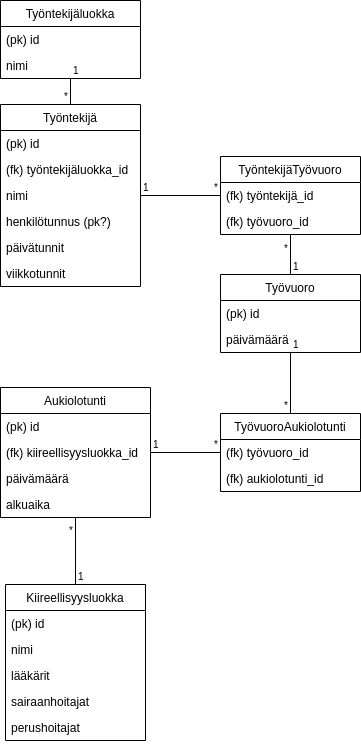

The diagram above was exported from draw.io. Its source (the exported page's mxGraphModel, read from the mxfile embedded in the PNG):
<mxGraphModel dx="1634" dy="923" grid="1" gridSize="10" guides="1" tooltips="1" connect="1" arrows="1" fold="1" page="1" pageScale="1" pageWidth="827" pageHeight="1169" math="0" shadow="0">
  <root>
    <mxCell id="0" />
    <mxCell id="1" parent="0" />
    <mxCell id="5y2iWdUEF2qnDudOWDj--1" value="Työntekijäluokka" style="swimlane;fontStyle=0;childLayout=stackLayout;horizontal=1;startSize=26;fillColor=none;horizontalStack=0;resizeParent=1;resizeParentMax=0;resizeLast=0;collapsible=1;marginBottom=0;" parent="1" vertex="1">
      <mxGeometry x="20" y="46" width="140" height="78" as="geometry" />
    </mxCell>
    <mxCell id="5y2iWdUEF2qnDudOWDj--32" value="(pk) id&#10;" style="text;strokeColor=none;fillColor=none;align=left;verticalAlign=top;spacingLeft=4;spacingRight=4;overflow=hidden;rotatable=0;points=[[0,0.5],[1,0.5]];portConstraint=eastwest;" parent="5y2iWdUEF2qnDudOWDj--1" vertex="1">
      <mxGeometry y="26" width="140" height="26" as="geometry" />
    </mxCell>
    <mxCell id="5y2iWdUEF2qnDudOWDj--2" value="nimi&#10;" style="text;strokeColor=none;fillColor=none;align=left;verticalAlign=top;spacingLeft=4;spacingRight=4;overflow=hidden;rotatable=0;points=[[0,0.5],[1,0.5]];portConstraint=eastwest;" parent="5y2iWdUEF2qnDudOWDj--1" vertex="1">
      <mxGeometry y="52" width="140" height="26" as="geometry" />
    </mxCell>
    <mxCell id="5y2iWdUEF2qnDudOWDj--5" value="Työntekijä" style="swimlane;fontStyle=0;childLayout=stackLayout;horizontal=1;startSize=26;fillColor=none;horizontalStack=0;resizeParent=1;resizeParentMax=0;resizeLast=0;collapsible=1;marginBottom=0;" parent="1" vertex="1">
      <mxGeometry x="20" y="150" width="140" height="182" as="geometry" />
    </mxCell>
    <mxCell id="5y2iWdUEF2qnDudOWDj--30" value="(pk) id" style="text;strokeColor=none;fillColor=none;align=left;verticalAlign=top;spacingLeft=4;spacingRight=4;overflow=hidden;rotatable=0;points=[[0,0.5],[1,0.5]];portConstraint=eastwest;" parent="5y2iWdUEF2qnDudOWDj--5" vertex="1">
      <mxGeometry y="26" width="140" height="26" as="geometry" />
    </mxCell>
    <mxCell id="5y2iWdUEF2qnDudOWDj--31" value="(fk) työntekijäluokka_id" style="text;strokeColor=none;fillColor=none;align=left;verticalAlign=top;spacingLeft=4;spacingRight=4;overflow=hidden;rotatable=0;points=[[0,0.5],[1,0.5]];portConstraint=eastwest;" parent="5y2iWdUEF2qnDudOWDj--5" vertex="1">
      <mxGeometry y="52" width="140" height="26" as="geometry" />
    </mxCell>
    <mxCell id="5y2iWdUEF2qnDudOWDj--6" value="nimi" style="text;strokeColor=none;fillColor=none;align=left;verticalAlign=top;spacingLeft=4;spacingRight=4;overflow=hidden;rotatable=0;points=[[0,0.5],[1,0.5]];portConstraint=eastwest;" parent="5y2iWdUEF2qnDudOWDj--5" vertex="1">
      <mxGeometry y="78" width="140" height="26" as="geometry" />
    </mxCell>
    <mxCell id="5y2iWdUEF2qnDudOWDj--7" value="henkilötunnus (pk?)" style="text;strokeColor=none;fillColor=none;align=left;verticalAlign=top;spacingLeft=4;spacingRight=4;overflow=hidden;rotatable=0;points=[[0,0.5],[1,0.5]];portConstraint=eastwest;" parent="5y2iWdUEF2qnDudOWDj--5" vertex="1">
      <mxGeometry y="104" width="140" height="26" as="geometry" />
    </mxCell>
    <mxCell id="5y2iWdUEF2qnDudOWDj--8" value="päivätunnit" style="text;strokeColor=none;fillColor=none;align=left;verticalAlign=top;spacingLeft=4;spacingRight=4;overflow=hidden;rotatable=0;points=[[0,0.5],[1,0.5]];portConstraint=eastwest;" parent="5y2iWdUEF2qnDudOWDj--5" vertex="1">
      <mxGeometry y="130" width="140" height="26" as="geometry" />
    </mxCell>
    <mxCell id="5y2iWdUEF2qnDudOWDj--21" value="viikkotunnit" style="text;strokeColor=none;fillColor=none;align=left;verticalAlign=top;spacingLeft=4;spacingRight=4;overflow=hidden;rotatable=0;points=[[0,0.5],[1,0.5]];portConstraint=eastwest;" parent="5y2iWdUEF2qnDudOWDj--5" vertex="1">
      <mxGeometry y="156" width="140" height="26" as="geometry" />
    </mxCell>
    <mxCell id="5y2iWdUEF2qnDudOWDj--9" value="Työvuoro" style="swimlane;fontStyle=0;childLayout=stackLayout;horizontal=1;startSize=26;fillColor=none;horizontalStack=0;resizeParent=1;resizeParentMax=0;resizeLast=0;collapsible=1;marginBottom=0;" parent="1" vertex="1">
      <mxGeometry x="240" y="320" width="140" height="78" as="geometry" />
    </mxCell>
    <mxCell id="5y2iWdUEF2qnDudOWDj--10" value="(pk) id" style="text;strokeColor=none;fillColor=none;align=left;verticalAlign=top;spacingLeft=4;spacingRight=4;overflow=hidden;rotatable=0;points=[[0,0.5],[1,0.5]];portConstraint=eastwest;" parent="5y2iWdUEF2qnDudOWDj--9" vertex="1">
      <mxGeometry y="26" width="140" height="26" as="geometry" />
    </mxCell>
    <mxCell id="5y2iWdUEF2qnDudOWDj--11" value="päivämäärä&#10;" style="text;strokeColor=none;fillColor=none;align=left;verticalAlign=top;spacingLeft=4;spacingRight=4;overflow=hidden;rotatable=0;points=[[0,0.5],[1,0.5]];portConstraint=eastwest;" parent="5y2iWdUEF2qnDudOWDj--9" vertex="1">
      <mxGeometry y="52" width="140" height="26" as="geometry" />
    </mxCell>
    <mxCell id="5y2iWdUEF2qnDudOWDj--13" value="Aukiolotunti" style="swimlane;fontStyle=0;childLayout=stackLayout;horizontal=1;startSize=26;fillColor=none;horizontalStack=0;resizeParent=1;resizeParentMax=0;resizeLast=0;collapsible=1;marginBottom=0;" parent="1" vertex="1">
      <mxGeometry x="20" y="433" width="150" height="130" as="geometry" />
    </mxCell>
    <mxCell id="5y2iWdUEF2qnDudOWDj--62" value="(pk) id" style="text;strokeColor=none;fillColor=none;align=left;verticalAlign=top;spacingLeft=4;spacingRight=4;overflow=hidden;rotatable=0;points=[[0,0.5],[1,0.5]];portConstraint=eastwest;" parent="5y2iWdUEF2qnDudOWDj--13" vertex="1">
      <mxGeometry y="26" width="150" height="26" as="geometry" />
    </mxCell>
    <mxCell id="tN5EoA0LpjMVO2jb8Of3-4" value="(fk) kiireellisyysluokka_id" style="text;strokeColor=none;fillColor=none;align=left;verticalAlign=top;spacingLeft=4;spacingRight=4;overflow=hidden;rotatable=0;points=[[0,0.5],[1,0.5]];portConstraint=eastwest;" parent="5y2iWdUEF2qnDudOWDj--13" vertex="1">
      <mxGeometry y="52" width="150" height="26" as="geometry" />
    </mxCell>
    <mxCell id="5y2iWdUEF2qnDudOWDj--14" value="päivämäärä" style="text;strokeColor=none;fillColor=none;align=left;verticalAlign=top;spacingLeft=4;spacingRight=4;overflow=hidden;rotatable=0;points=[[0,0.5],[1,0.5]];portConstraint=eastwest;" parent="5y2iWdUEF2qnDudOWDj--13" vertex="1">
      <mxGeometry y="78" width="150" height="26" as="geometry" />
    </mxCell>
    <mxCell id="tN5EoA0LpjMVO2jb8Of3-5" value="alkuaika" style="text;strokeColor=none;fillColor=none;align=left;verticalAlign=top;spacingLeft=4;spacingRight=4;overflow=hidden;rotatable=0;points=[[0,0.5],[1,0.5]];portConstraint=eastwest;" parent="5y2iWdUEF2qnDudOWDj--13" vertex="1">
      <mxGeometry y="104" width="150" height="26" as="geometry" />
    </mxCell>
    <mxCell id="5y2iWdUEF2qnDudOWDj--17" value="Kiireellisyysluokka" style="swimlane;fontStyle=0;childLayout=stackLayout;horizontal=1;startSize=26;fillColor=none;horizontalStack=0;resizeParent=1;resizeParentMax=0;resizeLast=0;collapsible=1;marginBottom=0;" parent="1" vertex="1">
      <mxGeometry x="25" y="630" width="140" height="156" as="geometry" />
    </mxCell>
    <mxCell id="5y2iWdUEF2qnDudOWDj--63" value="(pk) id" style="text;strokeColor=none;fillColor=none;align=left;verticalAlign=top;spacingLeft=4;spacingRight=4;overflow=hidden;rotatable=0;points=[[0,0.5],[1,0.5]];portConstraint=eastwest;" parent="5y2iWdUEF2qnDudOWDj--17" vertex="1">
      <mxGeometry y="26" width="140" height="26" as="geometry" />
    </mxCell>
    <mxCell id="tN5EoA0LpjMVO2jb8Of3-6" value="nimi&#10;" style="text;strokeColor=none;fillColor=none;align=left;verticalAlign=top;spacingLeft=4;spacingRight=4;overflow=hidden;rotatable=0;points=[[0,0.5],[1,0.5]];portConstraint=eastwest;" parent="5y2iWdUEF2qnDudOWDj--17" vertex="1">
      <mxGeometry y="52" width="140" height="26" as="geometry" />
    </mxCell>
    <mxCell id="5y2iWdUEF2qnDudOWDj--19" value="lääkärit" style="text;strokeColor=none;fillColor=none;align=left;verticalAlign=top;spacingLeft=4;spacingRight=4;overflow=hidden;rotatable=0;points=[[0,0.5],[1,0.5]];portConstraint=eastwest;" parent="5y2iWdUEF2qnDudOWDj--17" vertex="1">
      <mxGeometry y="78" width="140" height="26" as="geometry" />
    </mxCell>
    <mxCell id="5y2iWdUEF2qnDudOWDj--20" value="sairaanhoitajat" style="text;strokeColor=none;fillColor=none;align=left;verticalAlign=top;spacingLeft=4;spacingRight=4;overflow=hidden;rotatable=0;points=[[0,0.5],[1,0.5]];portConstraint=eastwest;" parent="5y2iWdUEF2qnDudOWDj--17" vertex="1">
      <mxGeometry y="104" width="140" height="26" as="geometry" />
    </mxCell>
    <mxCell id="5y2iWdUEF2qnDudOWDj--59" value="perushoitajat" style="text;strokeColor=none;fillColor=none;align=left;verticalAlign=top;spacingLeft=4;spacingRight=4;overflow=hidden;rotatable=0;points=[[0,0.5],[1,0.5]];portConstraint=eastwest;" parent="5y2iWdUEF2qnDudOWDj--17" vertex="1">
      <mxGeometry y="130" width="140" height="26" as="geometry" />
    </mxCell>
    <mxCell id="5y2iWdUEF2qnDudOWDj--33" value="" style="endArrow=none;html=1;edgeStyle=orthogonalEdgeStyle;" parent="1" source="5y2iWdUEF2qnDudOWDj--1" target="5y2iWdUEF2qnDudOWDj--5" edge="1">
      <mxGeometry relative="1" as="geometry">
        <mxPoint x="20" y="670" as="sourcePoint" />
        <mxPoint x="180" y="670" as="targetPoint" />
      </mxGeometry>
    </mxCell>
    <mxCell id="5y2iWdUEF2qnDudOWDj--34" value="1" style="resizable=0;html=1;align=left;verticalAlign=bottom;labelBackgroundColor=#ffffff;fontSize=10;" parent="5y2iWdUEF2qnDudOWDj--33" connectable="0" vertex="1">
      <mxGeometry x="-1" relative="1" as="geometry" />
    </mxCell>
    <mxCell id="5y2iWdUEF2qnDudOWDj--35" value="*" style="resizable=0;html=1;align=right;verticalAlign=bottom;labelBackgroundColor=#ffffff;fontSize=10;" parent="5y2iWdUEF2qnDudOWDj--33" connectable="0" vertex="1">
      <mxGeometry x="1" relative="1" as="geometry" />
    </mxCell>
    <mxCell id="5y2iWdUEF2qnDudOWDj--36" value="TyöntekijäTyövuoro" style="swimlane;fontStyle=0;childLayout=stackLayout;horizontal=1;startSize=26;fillColor=none;horizontalStack=0;resizeParent=1;resizeParentMax=0;resizeLast=0;collapsible=1;marginBottom=0;" parent="1" vertex="1">
      <mxGeometry x="240" y="202" width="140" height="78" as="geometry" />
    </mxCell>
    <mxCell id="5y2iWdUEF2qnDudOWDj--37" value="(fk) työntekijä_id" style="text;strokeColor=none;fillColor=none;align=left;verticalAlign=top;spacingLeft=4;spacingRight=4;overflow=hidden;rotatable=0;points=[[0,0.5],[1,0.5]];portConstraint=eastwest;" parent="5y2iWdUEF2qnDudOWDj--36" vertex="1">
      <mxGeometry y="26" width="140" height="26" as="geometry" />
    </mxCell>
    <mxCell id="5y2iWdUEF2qnDudOWDj--38" value="(fk) työvuoro_id" style="text;strokeColor=none;fillColor=none;align=left;verticalAlign=top;spacingLeft=4;spacingRight=4;overflow=hidden;rotatable=0;points=[[0,0.5],[1,0.5]];portConstraint=eastwest;" parent="5y2iWdUEF2qnDudOWDj--36" vertex="1">
      <mxGeometry y="52" width="140" height="26" as="geometry" />
    </mxCell>
    <mxCell id="5y2iWdUEF2qnDudOWDj--40" value="" style="endArrow=none;html=1;edgeStyle=orthogonalEdgeStyle;" parent="1" source="5y2iWdUEF2qnDudOWDj--17" target="5y2iWdUEF2qnDudOWDj--13" edge="1">
      <mxGeometry relative="1" as="geometry">
        <mxPoint x="650" y="670" as="sourcePoint" />
        <mxPoint x="810" y="670" as="targetPoint" />
      </mxGeometry>
    </mxCell>
    <mxCell id="5y2iWdUEF2qnDudOWDj--41" value="1" style="resizable=0;html=1;align=left;verticalAlign=bottom;labelBackgroundColor=#ffffff;fontSize=10;" parent="5y2iWdUEF2qnDudOWDj--40" connectable="0" vertex="1">
      <mxGeometry x="-1" relative="1" as="geometry" />
    </mxCell>
    <mxCell id="5y2iWdUEF2qnDudOWDj--42" value="*" style="resizable=0;html=1;align=right;verticalAlign=bottom;labelBackgroundColor=#ffffff;fontSize=10;" parent="5y2iWdUEF2qnDudOWDj--40" connectable="0" vertex="1">
      <mxGeometry x="1" relative="1" as="geometry">
        <mxPoint y="21" as="offset" />
      </mxGeometry>
    </mxCell>
    <mxCell id="5y2iWdUEF2qnDudOWDj--43" value="" style="endArrow=none;html=1;edgeStyle=orthogonalEdgeStyle;" parent="1" source="5y2iWdUEF2qnDudOWDj--13" target="5y2iWdUEF2qnDudOWDj--55" edge="1">
      <mxGeometry relative="1" as="geometry">
        <mxPoint x="30" y="680" as="sourcePoint" />
        <mxPoint x="190" y="680" as="targetPoint" />
      </mxGeometry>
    </mxCell>
    <mxCell id="5y2iWdUEF2qnDudOWDj--44" value="1" style="resizable=0;html=1;align=left;verticalAlign=bottom;labelBackgroundColor=#ffffff;fontSize=10;" parent="5y2iWdUEF2qnDudOWDj--43" connectable="0" vertex="1">
      <mxGeometry x="-1" relative="1" as="geometry" />
    </mxCell>
    <mxCell id="5y2iWdUEF2qnDudOWDj--45" value="*" style="resizable=0;html=1;align=right;verticalAlign=bottom;labelBackgroundColor=#ffffff;fontSize=10;" parent="5y2iWdUEF2qnDudOWDj--43" connectable="0" vertex="1">
      <mxGeometry x="1" relative="1" as="geometry" />
    </mxCell>
    <mxCell id="5y2iWdUEF2qnDudOWDj--46" value="" style="endArrow=none;html=1;edgeStyle=orthogonalEdgeStyle;" parent="1" source="5y2iWdUEF2qnDudOWDj--9" target="5y2iWdUEF2qnDudOWDj--55" edge="1">
      <mxGeometry relative="1" as="geometry">
        <mxPoint x="40" y="690" as="sourcePoint" />
        <mxPoint x="200" y="690" as="targetPoint" />
      </mxGeometry>
    </mxCell>
    <mxCell id="5y2iWdUEF2qnDudOWDj--47" value="1" style="resizable=0;html=1;align=left;verticalAlign=bottom;labelBackgroundColor=#ffffff;fontSize=10;" parent="5y2iWdUEF2qnDudOWDj--46" connectable="0" vertex="1">
      <mxGeometry x="-1" relative="1" as="geometry" />
    </mxCell>
    <mxCell id="5y2iWdUEF2qnDudOWDj--48" value="*" style="resizable=0;html=1;align=right;verticalAlign=bottom;labelBackgroundColor=#ffffff;fontSize=10;" parent="5y2iWdUEF2qnDudOWDj--46" connectable="0" vertex="1">
      <mxGeometry x="1" relative="1" as="geometry" />
    </mxCell>
    <mxCell id="5y2iWdUEF2qnDudOWDj--49" value="" style="endArrow=none;html=1;edgeStyle=orthogonalEdgeStyle;" parent="1" source="5y2iWdUEF2qnDudOWDj--9" target="5y2iWdUEF2qnDudOWDj--36" edge="1">
      <mxGeometry relative="1" as="geometry">
        <mxPoint x="50" y="700" as="sourcePoint" />
        <mxPoint x="210" y="700" as="targetPoint" />
      </mxGeometry>
    </mxCell>
    <mxCell id="5y2iWdUEF2qnDudOWDj--50" value="1" style="resizable=0;html=1;align=left;verticalAlign=bottom;labelBackgroundColor=#ffffff;fontSize=10;" parent="5y2iWdUEF2qnDudOWDj--49" connectable="0" vertex="1">
      <mxGeometry x="-1" relative="1" as="geometry" />
    </mxCell>
    <mxCell id="5y2iWdUEF2qnDudOWDj--51" value="*" style="resizable=0;html=1;align=right;verticalAlign=bottom;labelBackgroundColor=#ffffff;fontSize=10;" parent="5y2iWdUEF2qnDudOWDj--49" connectable="0" vertex="1">
      <mxGeometry x="1" relative="1" as="geometry">
        <mxPoint y="22" as="offset" />
      </mxGeometry>
    </mxCell>
    <mxCell id="5y2iWdUEF2qnDudOWDj--52" value="" style="endArrow=none;html=1;edgeStyle=orthogonalEdgeStyle;" parent="1" source="5y2iWdUEF2qnDudOWDj--5" target="5y2iWdUEF2qnDudOWDj--36" edge="1">
      <mxGeometry relative="1" as="geometry">
        <mxPoint x="60" y="710" as="sourcePoint" />
        <mxPoint x="220" y="710" as="targetPoint" />
      </mxGeometry>
    </mxCell>
    <mxCell id="5y2iWdUEF2qnDudOWDj--53" value="1" style="resizable=0;html=1;align=left;verticalAlign=bottom;labelBackgroundColor=#ffffff;fontSize=10;" parent="5y2iWdUEF2qnDudOWDj--52" connectable="0" vertex="1">
      <mxGeometry x="-1" relative="1" as="geometry" />
    </mxCell>
    <mxCell id="5y2iWdUEF2qnDudOWDj--54" value="*" style="resizable=0;html=1;align=right;verticalAlign=bottom;labelBackgroundColor=#ffffff;fontSize=10;" parent="5y2iWdUEF2qnDudOWDj--52" connectable="0" vertex="1">
      <mxGeometry x="1" relative="1" as="geometry" />
    </mxCell>
    <mxCell id="5y2iWdUEF2qnDudOWDj--55" value="TyövuoroAukiolotunti" style="swimlane;fontStyle=0;childLayout=stackLayout;horizontal=1;startSize=26;fillColor=none;horizontalStack=0;resizeParent=1;resizeParentMax=0;resizeLast=0;collapsible=1;marginBottom=0;" parent="1" vertex="1">
      <mxGeometry x="240" y="459" width="140" height="78" as="geometry" />
    </mxCell>
    <mxCell id="5y2iWdUEF2qnDudOWDj--56" value="(fk) työvuoro_id" style="text;strokeColor=none;fillColor=none;align=left;verticalAlign=top;spacingLeft=4;spacingRight=4;overflow=hidden;rotatable=0;points=[[0,0.5],[1,0.5]];portConstraint=eastwest;" parent="5y2iWdUEF2qnDudOWDj--55" vertex="1">
      <mxGeometry y="26" width="140" height="26" as="geometry" />
    </mxCell>
    <mxCell id="5y2iWdUEF2qnDudOWDj--57" value="(fk) aukiolotunti_id&#10;" style="text;strokeColor=none;fillColor=none;align=left;verticalAlign=top;spacingLeft=4;spacingRight=4;overflow=hidden;rotatable=0;points=[[0,0.5],[1,0.5]];portConstraint=eastwest;" parent="5y2iWdUEF2qnDudOWDj--55" vertex="1">
      <mxGeometry y="52" width="140" height="26" as="geometry" />
    </mxCell>
  </root>
</mxGraphModel>